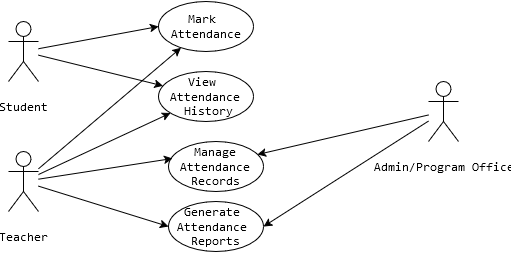

The diagram above was exported from draw.io. Its source (the exported page's mxGraphModel, read from the mxfile embedded in the PNG):
<mxGraphModel dx="1039" dy="545" grid="1" gridSize="10" guides="1" tooltips="1" connect="1" arrows="1" fold="1" page="1" pageScale="1" pageWidth="850" pageHeight="1100" math="0" shadow="0">
  <root>
    <mxCell id="0" />
    <mxCell id="1" parent="0" />
    <mxCell id="Td523xNsMSmPxaXfOHpJ-9" style="rounded=0;orthogonalLoop=1;jettySize=auto;html=1;entryX=0;entryY=0.5;entryDx=0;entryDy=0;" edge="1" parent="1" source="Td523xNsMSmPxaXfOHpJ-1" target="Td523xNsMSmPxaXfOHpJ-2">
      <mxGeometry relative="1" as="geometry" />
    </mxCell>
    <mxCell id="Td523xNsMSmPxaXfOHpJ-11" style="rounded=0;orthogonalLoop=1;jettySize=auto;html=1;" edge="1" parent="1" source="Td523xNsMSmPxaXfOHpJ-1" target="Td523xNsMSmPxaXfOHpJ-5">
      <mxGeometry relative="1" as="geometry" />
    </mxCell>
    <mxCell id="Td523xNsMSmPxaXfOHpJ-1" value="&lt;pre&gt;Student&lt;/pre&gt;" style="shape=umlActor;verticalLabelPosition=bottom;verticalAlign=top;html=1;outlineConnect=0;" vertex="1" parent="1">
      <mxGeometry x="150" y="130" width="30" height="60" as="geometry" />
    </mxCell>
    <mxCell id="Td523xNsMSmPxaXfOHpJ-2" value="&lt;pre&gt;Mark &lt;br&gt;Attendance&lt;/pre&gt;" style="ellipse;whiteSpace=wrap;html=1;" vertex="1" parent="1">
      <mxGeometry x="300" y="110" width="95" height="50" as="geometry" />
    </mxCell>
    <mxCell id="Td523xNsMSmPxaXfOHpJ-10" style="rounded=0;orthogonalLoop=1;jettySize=auto;html=1;" edge="1" parent="1" source="Td523xNsMSmPxaXfOHpJ-3" target="Td523xNsMSmPxaXfOHpJ-2">
      <mxGeometry relative="1" as="geometry" />
    </mxCell>
    <mxCell id="Td523xNsMSmPxaXfOHpJ-12" style="edgeStyle=none;shape=connector;rounded=0;orthogonalLoop=1;jettySize=auto;html=1;strokeColor=default;align=center;verticalAlign=middle;fontFamily=Helvetica;fontSize=11;fontColor=default;labelBackgroundColor=default;endArrow=classic;" edge="1" parent="1" source="Td523xNsMSmPxaXfOHpJ-3" target="Td523xNsMSmPxaXfOHpJ-5">
      <mxGeometry relative="1" as="geometry" />
    </mxCell>
    <mxCell id="Td523xNsMSmPxaXfOHpJ-16" style="edgeStyle=none;shape=connector;rounded=0;orthogonalLoop=1;jettySize=auto;html=1;entryX=0;entryY=0.5;entryDx=0;entryDy=0;strokeColor=default;align=center;verticalAlign=middle;fontFamily=Helvetica;fontSize=11;fontColor=default;labelBackgroundColor=default;endArrow=classic;" edge="1" parent="1" source="Td523xNsMSmPxaXfOHpJ-3" target="Td523xNsMSmPxaXfOHpJ-7">
      <mxGeometry relative="1" as="geometry" />
    </mxCell>
    <mxCell id="Td523xNsMSmPxaXfOHpJ-3" value="&lt;pre&gt;Teacher&lt;/pre&gt;" style="shape=umlActor;verticalLabelPosition=bottom;verticalAlign=top;html=1;outlineConnect=0;" vertex="1" parent="1">
      <mxGeometry x="150" y="260" width="30" height="60" as="geometry" />
    </mxCell>
    <mxCell id="Td523xNsMSmPxaXfOHpJ-5" value="&lt;pre&gt;View &lt;br&gt;Attendance&lt;br&gt; History&lt;/pre&gt;" style="ellipse;whiteSpace=wrap;html=1;" vertex="1" parent="1">
      <mxGeometry x="300" y="180" width="95" height="50" as="geometry" />
    </mxCell>
    <mxCell id="Td523xNsMSmPxaXfOHpJ-6" value="&lt;pre&gt;Manage&lt;br&gt; Attendance &lt;br&gt;Records&lt;/pre&gt;" style="ellipse;whiteSpace=wrap;html=1;" vertex="1" parent="1">
      <mxGeometry x="310" y="250" width="95" height="50" as="geometry" />
    </mxCell>
    <mxCell id="Td523xNsMSmPxaXfOHpJ-7" value="&lt;pre&gt;Generate &lt;br&gt;Attendance &lt;br&gt;Reports&lt;/pre&gt;" style="ellipse;whiteSpace=wrap;html=1;" vertex="1" parent="1">
      <mxGeometry x="310" y="310" width="95" height="50" as="geometry" />
    </mxCell>
    <mxCell id="Td523xNsMSmPxaXfOHpJ-14" style="edgeStyle=none;shape=connector;rounded=0;orthogonalLoop=1;jettySize=auto;html=1;entryX=1;entryY=0.5;entryDx=0;entryDy=0;strokeColor=default;align=center;verticalAlign=middle;fontFamily=Helvetica;fontSize=11;fontColor=default;labelBackgroundColor=default;endArrow=classic;" edge="1" parent="1" source="Td523xNsMSmPxaXfOHpJ-8" target="Td523xNsMSmPxaXfOHpJ-7">
      <mxGeometry relative="1" as="geometry" />
    </mxCell>
    <mxCell id="Td523xNsMSmPxaXfOHpJ-8" value="&lt;pre&gt;Admin/Program Office&lt;/pre&gt;" style="shape=umlActor;verticalLabelPosition=bottom;verticalAlign=top;html=1;outlineConnect=0;" vertex="1" parent="1">
      <mxGeometry x="570" y="190" width="30" height="60" as="geometry" />
    </mxCell>
    <mxCell id="Td523xNsMSmPxaXfOHpJ-13" style="edgeStyle=none;shape=connector;rounded=0;orthogonalLoop=1;jettySize=auto;html=1;entryX=0.937;entryY=0.26;entryDx=0;entryDy=0;entryPerimeter=0;strokeColor=default;align=center;verticalAlign=middle;fontFamily=Helvetica;fontSize=11;fontColor=default;labelBackgroundColor=default;endArrow=classic;" edge="1" parent="1" source="Td523xNsMSmPxaXfOHpJ-8" target="Td523xNsMSmPxaXfOHpJ-6">
      <mxGeometry relative="1" as="geometry" />
    </mxCell>
    <mxCell id="Td523xNsMSmPxaXfOHpJ-15" style="edgeStyle=none;shape=connector;rounded=0;orthogonalLoop=1;jettySize=auto;html=1;entryX=0.042;entryY=0.34;entryDx=0;entryDy=0;entryPerimeter=0;strokeColor=default;align=center;verticalAlign=middle;fontFamily=Helvetica;fontSize=11;fontColor=default;labelBackgroundColor=default;endArrow=classic;" edge="1" parent="1" source="Td523xNsMSmPxaXfOHpJ-3" target="Td523xNsMSmPxaXfOHpJ-6">
      <mxGeometry relative="1" as="geometry" />
    </mxCell>
  </root>
</mxGraphModel>